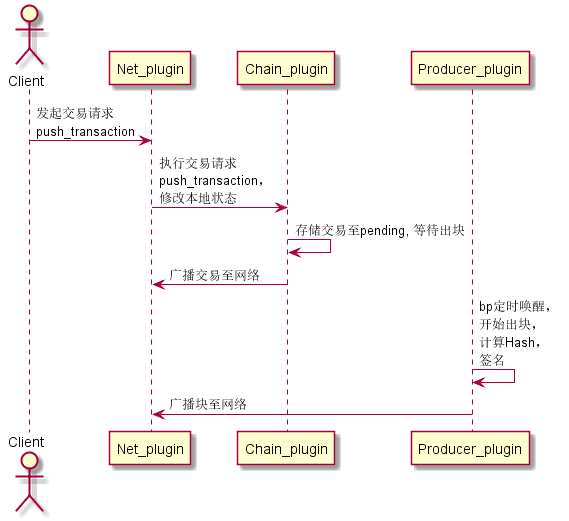

The diagram above was rendered by PlantUML. Its source (embedded in the PNG):
@startuml
actor Client as cli
participant "Net_plugin" as net
participant "Chain_plugin" as chain
participant "Producer_plugin" as bp

cli -> net: 发起交易请求\npush_transaction
net -> chain: 执行交易请求\npush_transaction，\n修改本地状态
chain -> chain: 存储交易至pending, 等待出块
chain -> net: 广播交易至网络
bp -> bp: bp定时唤醒，\n开始出块，\n计算Hash，\n签名
bp -> net: 广播块至网络
@enduml